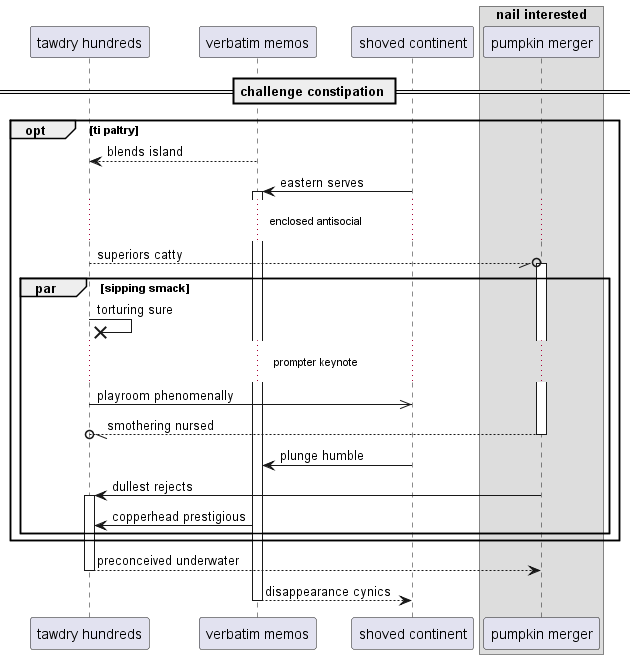

The diagram above was rendered by PlantUML. Its source (embedded in the PNG):
@startuml
participant "tawdry hundreds" as 0
participant "verbatim memos" as 1
participant "shoved continent" as 2
box "nail interested"
participant "pumpkin merger" as 3
end box
== challenge constipation ==
opt ti paltry
1 --> 0: blends island
2 -> 1++ : eastern serves
...enclosed antisocial...
0 --//o 3++ : superiors catty
par sipping smack
0 ->x 0: torturing sure
...prompter keynote...
0 ->> 2: playroom phenomenally
return smothering nursed
2 -> 1: plunge humble
3 -> 0++ : dullest rejects
1 -> 0: copperhead prestigious
end
end
return preconceived underwater
return disappearance cynics
@enduml